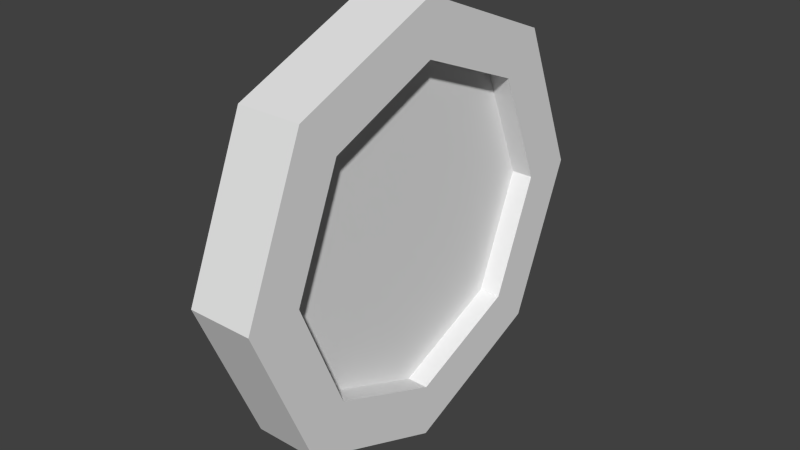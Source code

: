 # Source: Coin.blend  (saved by Blender 2.72.0; exported with 4.5.12 LTS)
import bpy
from mathutils import Matrix  # noqa: F401  (used for matrix-valued properties, if any)

bpy.ops.wm.read_factory_settings(use_empty=True)
scene = bpy.context.scene
scene.name = 'Scene'

# ---- collections
col_collection_1 = bpy.data.collections.new('Collection 1'); scene.collection.children.link(col_collection_1)

# ---- world
world_world = bpy.data.worlds.new('World'); scene.world = world_world
world_world.color = (0.05088, 0.05088, 0.05088)
world_world.use_sun_shadow = False
world_world.sun_shadow_jitter_overblur = 0.0
world_world.cycles.sampling_method = 'MANUAL'
world_world.cycles.sample_map_resolution = 256

# ---- meshes
me_cylinder = bpy.data.meshes.new('Cylinder')
me_cylinder.from_pydata([(0.075, -1.808e-06, 0.5), (-0.075, -1.812e-06, 0.5), (0.075, -0.3536, 0.3536), (-0.075, -0.3536, 0.3536), (0.075, -0.5, -1.467e-06), (-0.075, -0.5, -2.197e-06), (0.075, -0.3536, -0.3536), (-0.075, -0.3536, -0.3536), (0.075, 1.856e-06, -0.5), (-0.075, 1.852e-06, -0.5), (0.075, 0.3536, -0.3536), (-0.075, 0.3536, -0.3536), (0.075, 0.5, 2.181e-06), (-0.075, 0.5, 1.451e-06), (0.075, 0.3536, 0.3536), (-0.075, 0.3536, 0.3536), (-0.075, -1.354e-06, 0.375), (-0.075, -0.2652, 0.2652), (-0.075, -0.375, -1.738e-06), (-0.075, -0.2652, -0.2652), (-0.075, 1.394e-06, -0.375), (-0.075, 0.2652, -0.2652), (-0.075, 0.375, 9.977e-07), (-0.075, 0.2652, 0.2652), (-0.025, -1.352e-06, 0.375), (-0.025, -0.2652, 0.2652), (-0.025, -0.375, -1.539e-06), (-0.025, -0.2652, -0.2652), (-0.025, 1.395e-06, -0.375), (-0.025, 0.2652, -0.2652), (-0.025, 0.375, 1.197e-06), (-0.025, 0.2652, 0.2652), (0.075, -1.35e-06, 0.375), (0.075, -0.2652, 0.2652), (0.075, -0.375, -1.012e-06), (0.075, -0.2652, -0.2652), (0.075, 1.398e-06, -0.375), (0.075, 0.2652, -0.2652), (0.075, 0.375, 1.724e-06), (0.075, 0.2652, 0.2652), (0.025, -1.352e-06, 0.375), (0.025, -0.2652, 0.2652), (0.025, -0.375, -1.301e-06), (0.025, -0.2652, -0.2652), (0.025, 1.396e-06, -0.375), (0.025, 0.2652, -0.2652), (0.025, 0.375, 1.435e-06), (0.025, 0.2652, 0.2652)], [], [(0, 1, 3, 2), (2, 3, 5, 4), (4, 5, 7, 6), (6, 7, 9, 8), (8, 9, 11, 10), (10, 11, 13, 12), (14, 15, 1, 0), (12, 13, 15, 14), (14, 0, 32, 39), (1, 15, 23, 16), (15, 13, 22, 23), (13, 11, 21, 22), (11, 9, 20, 21), (9, 7, 19, 20), (7, 5, 18, 19), (5, 3, 17, 18), (3, 1, 16, 17), (16, 23, 31, 24), (25, 24, 31, 30, 29, 28, 27, 26), (23, 22, 30, 31), (22, 21, 29, 30), (21, 20, 28, 29), (20, 19, 27, 28), (19, 18, 26, 27), (18, 17, 25, 26), (17, 16, 24, 25), (12, 14, 39, 38), (10, 12, 38, 37), (8, 10, 37, 36), (6, 8, 36, 35), (4, 6, 35, 34), (2, 4, 34, 33), (0, 2, 33, 32), (39, 32, 40, 47), (40, 41, 42, 43, 44, 45, 46, 47), (38, 39, 47, 46), (37, 38, 46, 45), (36, 37, 45, 44), (35, 36, 44, 43), (34, 35, 43, 42), (33, 34, 42, 41), (32, 33, 41, 40)])
_uv = me_cylinder.uv_layers.new(name='UVMap')
_uv.uv.foreach_set('vector', [0.893, 0.846, 0.8401, 0.846, 0.8401, 0.6408, 0.893, 0.6408, 0.893, 0.6408, 0.8401, 0.6408, 0.8401, 0.4956, 0.893, 0.4956, 0.893, 0.4956, 0.946, 0.4956, 0.946, 0.7009, 0.893, 0.7009, 0.7871, 0.4956, 0.8401, 0.4956, 0.8401, 0.6408, 0.7871, 0.6408, 0.7871, 0.6408, 0.8401, 0.6408, 0.8401, 0.846, 0.7871, 0.846, 0.7871, 0.9912, 0.7341, 0.9912, 0.7341, 0.846, 0.7871, 0.846, 0.7871, 0.6408, 0.7341, 0.6408, 0.7341, 0.4956, 0.7871, 0.4956, 0.7871, 0.846, 0.7341, 0.846, 0.7341, 0.6408, 0.7871, 0.6408, 0.4894, 0.3504, 0.3461, 0.4956, 0.3207, 0.4336, 0.4282, 0.3248, 0.8355, 0.4956, 0.6327, 0.4956, 0.6581, 0.4336, 0.8101, 0.4336, 0.6327, 0.4956, 0.4894, 0.3504, 0.5506, 0.3248, 0.6581, 0.4336, 0.4894, 0.3504, 0.4894, 0.1452, 0.5506, 0.1708, 0.5506, 0.3248, 0.4894, 0.1452, 0.6327, 1.599e-08, 0.6581, 0.06195, 0.5506, 0.1708, 0.6327, 1.599e-08, 0.8355, 0.0, 0.8101, 0.06195, 0.6581, 0.06195, 0.8355, 0.0, 0.9788, 0.1452, 0.9176, 0.1708, 0.8101, 0.06195, 0.9788, 0.1452, 0.9788, 0.3504, 0.9176, 0.3248, 0.9176, 0.1708, 0.9788, 0.3504, 0.8355, 0.4956, 0.8101, 0.4336, 0.9176, 0.3248, 0.946, 0.8673, 0.946, 0.7584, 0.9672, 0.7584, 0.9672, 0.8673, 0.2595, 0.4956, 0.3671, 0.6045, 0.3671, 0.7584, 0.2595, 0.8673, 0.1075, 0.8673, 1.579e-08, 0.7584, 0.0, 0.6045, 0.1075, 0.4956, 0.946, 0.7584, 0.946, 0.6045, 0.9672, 0.6045, 0.9672, 0.7584, 0.946, 0.6045, 0.946, 0.4956, 0.9672, 0.4956, 0.9672, 0.6045, 0.893, 0.846, 0.893, 1.0, 0.8718, 1.0, 0.8718, 0.846, 0.9884, 0.4956, 0.9884, 0.6045, 0.9672, 0.6045, 0.9672, 0.4956, 0.9884, 0.6045, 0.9884, 0.7584, 0.9672, 0.7584, 0.9672, 0.6045, 0.9884, 0.7584, 0.9884, 0.8673, 0.9672, 0.8673, 0.9672, 0.7584, 0.8083, 0.846, 0.8083, 1.0, 0.7871, 1.0, 0.7871, 0.846, 0.4894, 0.1452, 0.4894, 0.3504, 0.4282, 0.3248, 0.4282, 0.1708, 0.3461, 1.279e-07, 0.4894, 0.1452, 0.4282, 0.1708, 0.3207, 0.06195, 0.1433, 0.0, 0.3461, 1.279e-07, 0.3207, 0.06195, 0.1687, 0.06195, 9.472e-08, 0.1452, 0.1433, 0.0, 0.1687, 0.06195, 0.06118, 0.1708, 0.0, 0.3504, 9.472e-08, 0.1452, 0.06118, 0.1708, 0.06118, 0.3248, 0.1433, 0.4956, 0.0, 0.3504, 0.06118, 0.3248, 0.1687, 0.4336, 0.3461, 0.4956, 0.1433, 0.4956, 0.1687, 0.4336, 0.3207, 0.4336, 0.9354, 0.8548, 0.9354, 0.9637, 0.9142, 0.9637, 0.9142, 0.8548, 0.4746, 0.4956, 0.6266, 0.4956, 0.7341, 0.6045, 0.7341, 0.7584, 0.6266, 0.8673, 0.4746, 0.8673, 0.3671, 0.7584, 0.3671, 0.6045, 0.9354, 0.7009, 0.9354, 0.8548, 0.9142, 0.8548, 0.9142, 0.7009, 0.893, 0.8097, 0.893, 0.7009, 0.9142, 0.7009, 0.9142, 0.8097, 0.893, 0.9637, 0.893, 0.8097, 0.9142, 0.8097, 0.9142, 0.9637, 0.9788, 0.1089, 0.9788, 1.599e-08, 1.0, 0.0, 1.0, 0.1089, 0.9788, 0.2628, 0.9788, 0.1089, 1.0, 0.1089, 1.0, 0.2628, 0.9788, 0.3717, 0.9788, 0.2628, 1.0, 0.2628, 1.0, 0.3717, 0.8083, 1.0, 0.8083, 0.846, 0.8295, 0.846, 0.8295, 1.0])
me_cylinder.use_remesh_preserve_volume = False
me_cylinder.use_remesh_preserve_attributes = False
me_cylinder.use_mirror_vertex_groups = False
me_cylinder.update()

# ---- objects
ob_coin = bpy.data.objects.new('Coin', me_cylinder)

# ---- transforms, parenting, visibility, modifiers, constraints
ob_coin.location = (0.0, 0.0, 0.0)
ob_coin.rotation_euler = (1.571, -0.0, -3.142)
ob_coin.lineart.crease_threshold = 0.0

# ---- collection membership
col_collection_1.objects.link(ob_coin)

# ---- scene / render settings (as saved in the file)
scene.frame_start = 1; scene.frame_end = 250; scene.frame_set(3)
scene.render.engine = 'BLENDER_EEVEE_NEXT'
scene.render.resolution_percentage = 50
scene.render.dither_intensity = 0.0
scene.cycles.use_denoising = False
scene.cycles.samples = 10
scene.cycles.sampling_pattern = 'TABULATED_SOBOL'
scene.cycles.light_sampling_threshold = 0.0
scene.cycles.use_adaptive_sampling = False
scene.cycles.use_light_tree = False
scene.cycles.blur_glossy = 0.0
scene.cycles.pixel_filter_type = 'GAUSSIAN'
scene.cycles.sample_clamp_indirect = 0.0
scene.view_settings.view_transform = 'Standard'
bpy.context.view_layer.update()

# ---- added for rendering (the .blend has no active camera and no usable light): camera, sun
cam_auto = bpy.data.cameras.new('AutoCamera')
cam_auto.lens = 50.0
cam_auto.sensor_width = 36.0
cam_auto.clip_end = 1000.0
ob_auto_camera = bpy.data.objects.new('AutoCamera', cam_auto)
scene.collection.objects.link(ob_auto_camera)
ob_auto_camera.location = (1.31581, -1.57897, 1.05265)
ob_auto_camera.rotation_euler = (1.09748, -7.21219e-08, 0.694738)
scene.camera = ob_auto_camera
light_auto_sun = bpy.data.lights.new('AutoSun', 'SUN')
light_auto_sun.energy = 3.0
light_auto_sun.angle = 0.0523599
ob_auto_sun = bpy.data.objects.new('AutoSun', light_auto_sun)
scene.collection.objects.link(ob_auto_sun)
ob_auto_sun.rotation_euler = (0.872665, 0.174533, 0.523599)
bpy.context.view_layer.update()
